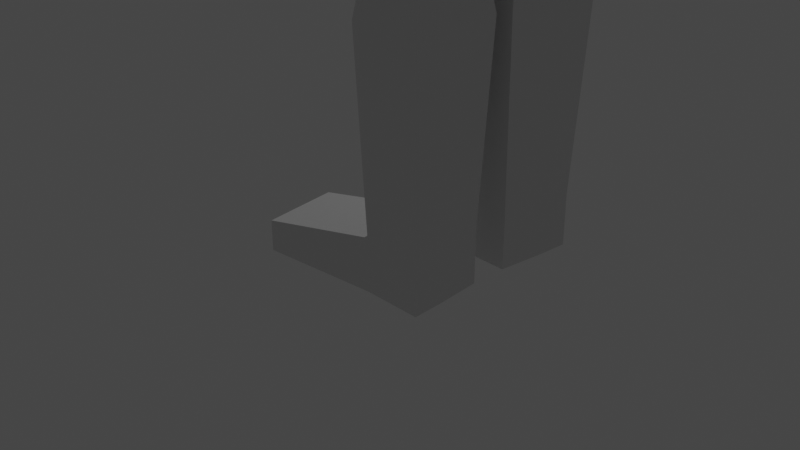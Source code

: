 # Source: Character.blend  (saved by Blender 3.3.6; exported with 4.5.12 LTS)
import bpy
from mathutils import Matrix  # noqa: F401  (used for matrix-valued properties, if any)

bpy.ops.wm.read_factory_settings(use_empty=True)
scene = bpy.context.scene
scene.name = 'Scene'

# ---- collections
col_collection = bpy.data.collections.new('Collection'); scene.collection.children.link(col_collection)

# ---- materials (node trees are filled in below, after node groups)
mat_material = bpy.data.materials.new('Material')
mat_material.alpha_threshold = 0.0
mat_material.use_transparent_shadow = False
mat_material.roughness = 0.5
mat_material.line_color = (0.0, 0.0, 0.0, 1.0)

# ---- node groups
ng_auto_smooth = bpy.data.node_groups.new('Auto Smooth', 'GeometryNodeTree')
_s = ng_auto_smooth.interface.new_socket(name='Geometry', in_out='OUTPUT', socket_type='NodeSocketGeometry')
_s = ng_auto_smooth.interface.new_socket(name='Geometry', in_out='INPUT', socket_type='NodeSocketGeometry')
_s = ng_auto_smooth.interface.new_socket(name='Angle', in_out='INPUT', socket_type='NodeSocketFloat')
_s.subtype = 'ANGLE'
_s.min_value = 0.0
_s.max_value = 3.142
ng_auto_smooth.is_modifier = True
_N = ng_auto_smooth.nodes; _L = ng_auto_smooth.links
n0 = _N.new('NodeGroupOutput'); n0.name = 'Group Output'; n0.location = (480, -100)
n1 = _N.new('NodeGroupInput'); n1.name = 'Group Input'; n1.location = (-420, -300)
n2 = _N.new('NodeGroupInput'); n2.name = 'Group Input.001'; n2.location = (-60, -100)
n3 = _N.new('GeometryNodeSetShadeSmooth'); n3.name = 'Set Shade Smooth'; n3.location = (120, -100)
n3.domain = 'EDGE'
n4 = _N.new('GeometryNodeSetShadeSmooth'); n4.name = 'Set Shade Smooth.001'; n4.location = (300, -100)
n5 = _N.new('GeometryNodeInputMeshEdgeAngle'); n5.name = 'Edge Angle'; n5.location = (-420, -220)
n6 = _N.new('GeometryNodeInputEdgeSmooth'); n6.name = 'Is Edge Smooth'; n6.location = (-60, -160)
n7 = _N.new('GeometryNodeInputShadeSmooth'); n7.name = 'Is Face Smooth'; n7.location = (-240, -340)
n8 = _N.new('FunctionNodeBooleanMath'); n8.name = 'Boolean Math'; n8.location = (-60, -220)
n9 = _N.new('FunctionNodeCompare'); n9.name = 'Compare'; n9.location = (-240, -180)
n9.operation = 'LESS_EQUAL'
_L.new(n5.outputs[0], n9.inputs[0])
_L.new(n4.outputs[0], n0.inputs[0])
_L.new(n1.outputs[1], n9.inputs[1])
_L.new(n9.outputs[0], n8.inputs[0])
_L.new(n7.outputs[0], n8.inputs[1])
_L.new(n2.outputs[0], n3.inputs[0])
_L.new(n6.outputs[0], n3.inputs[1])
_L.new(n3.outputs[0], n4.inputs[0])
_L.new(n8.outputs[0], n3.inputs[2])
n0.is_active_output = True

# ---- material node trees
mat_material.use_nodes = True; mat_material.node_tree.nodes.clear()
_N = mat_material.node_tree.nodes; _L = mat_material.node_tree.links
n0 = _N.new('ShaderNodeOutputMaterial'); n0.name = 'Material Output'; n0.location = (300, 300)
n1 = _N.new('ShaderNodeBsdfPrincipled'); n1.name = 'Principled BSDF'; n1.location = (10, 300)
n1.distribution = 'GGX'
n1.subsurface_method = 'RANDOM_WALK_SKIN'
n1.inputs[3].default_value = 1.45
n1.inputs[27].default_value = (0.0, 0.0, 0.0, 1.0)
n1.inputs[28].default_value = 1.0
_L.new(n1.outputs[0], n0.inputs[0])
n0.is_active_output = True

# ---- world
world_world = bpy.data.worlds.new('World'); scene.world = world_world
world_world.use_nodes = True; world_world.node_tree.nodes.clear()
_N = world_world.node_tree.nodes; _L = world_world.node_tree.links
n0 = _N.new('ShaderNodeOutputWorld'); n0.name = 'World Output'; n0.location = (300, 300)
n1 = _N.new('ShaderNodeBackground'); n1.name = 'Background'; n1.location = (10, 300)
n1.inputs[0].default_value = (0.05088, 0.05088, 0.05088, 1.0)
_L.new(n1.outputs[0], n0.inputs[0])
n0.is_active_output = True
world_world.color = (0.05088, 0.05088, 0.05088)
world_world.use_sun_shadow = False
world_world.sun_shadow_jitter_overblur = 0.0

# ---- cameras
cam_camera = bpy.data.cameras.new('Camera')
cam_camera.clip_end = 100.0
cam_camera.ortho_scale = 7.314

# ---- lights
light_light = bpy.data.lights.new('Light', 'POINT')
light_light.transmission_factor = 0.0
light_light.energy = 1000.0
light_light.shadow_soft_size = 0.1
light_light.shadow_maximum_resolution = 0.006
light_light.use_absolute_resolution = True

# ---- meshes
me_cube = bpy.data.meshes.new('Cube')
me_cube.from_pydata([(0.7661, -0.5604, 0.7101), (0.795, -0.5845, -0.7146), (-0.6237, -0.6235, 0.7498), (-0.5599, -0.5247, -0.4657), (-0.7878, -0.3526, -0.5524), (0.8576, -0.3526, 0.8354), (-0.6837, -0.3976, 0.7781), (0.943, -0.3526, -0.8903), (0.3333, -0.6927, 0.8101), (-0.3333, -0.6927, 0.8101), (-0.289, -0.7283, -0.6724), (0.3419, -0.7283, -0.7278), (0.3477, -0.3526, -1.0), (-0.2262, -0.3526, -0.9647), (-0.3333, -0.3526, 1.0), (0.3333, -0.3526, 1.0), (-0.7178, -0.6851, -0.2655), (-0.7709, -0.6851, 0.3349), (0.7784, -0.7334, 0.3333), (0.7784, -0.7334, -0.3333), (1.0, -0.3526, 0.3333), (1.0, -0.3526, -0.3333), (-0.9303, -0.4143, 0.334), (-0.8763, -0.4143, -0.2651), (0.3333, -0.8887, 0.3333), (0.3333, -0.8887, -0.3333), (-0.3333, -0.8887, 0.3333), (-0.3063, -0.8887, -0.2995), (-0.7878, 0.0, -0.5524), (0.8891, 0.0, 0.794), (-0.7588, 0.0, 0.8407), (1.053, 0.0, -0.9549), (0.3333, 0.0, 1.0), (-0.3333, 0.0, 1.0), (-0.2217, 0.0, -0.9726), (0.3652, 0.0, -1.0), (-0.9466, 0.0, -0.2666), (-1.0, 0.0, 0.3334), (1.106, 0.0, -0.3973), (1.106, 0.0, 0.2693), (0.5709, -0.6564, -0.7212), (0.5955, -0.3526, 0.9177), (0.5497, -0.6266, 0.7601), (0.6805, -0.3526, -0.9673), (0.5559, -0.811, -0.3333), (0.5559, -0.811, 0.3333), (0.5955, 0.0, 0.9177), (0.703, 0.0, -0.9993), (0.3753, -0.4346, -1.457), (-0.2125, -0.4346, -1.457), (-0.2207, 0.0, -1.457), (0.3845, 0.0, -1.457), (0.5335, -0.4611, -2.138), (-0.4669, -0.3131, -1.867), (-0.4819, 0.0, -1.867), (0.5464, 0.0, -2.138), (0.2958, -1.361, -1.457), (-0.2864, -1.361, -1.457), (0.3211, -1.319, -2.138), (-0.2864, -1.319, -2.138), (0.5007, -0.1011, -5.129), (-0.512, -0.1011, -5.129), (-0.5236, 0.0, -5.129), (0.5137, 0.0, -5.129), (0.3522, -1.107, -5.129), (-0.5425, -1.107, -5.129), (-0.4131, -1.295, -2.387), (-0.4131, -1.23, -3.072), (-0.4131, -1.165, -3.758), (-0.4803, -1.153, -4.706), (-0.4757, 0.0, -2.272), (-0.4757, 0.0, -3.072), (-0.4757, 0.0, -3.758), (-0.5118, 0.0, -4.706), (0.3804, -1.153, -4.706), (0.3945, -1.165, -3.758), (0.3938, -1.23, -3.072), (0.3938, -1.295, -2.387), (0.5521, -0.3881, -2.387), (0.5521, -0.3881, -3.072), (0.5521, -0.3881, -3.758), (0.5325, -0.3378, -4.706), (0.5455, 0.0, -4.706), (0.5651, 0.0, -3.758), (0.5651, 0.0, -3.072), (0.5651, 0.0, -2.387), (-0.4589, -0.3131, -2.253), (-0.4589, -0.3131, -3.072), (-0.4589, -0.3131, -3.758), (-0.497, -0.2141, -4.706), (-0.4052, -0.816, -1.957), (-0.4051, -0.8368, -1.457), (0.3812, -0.8368, -1.457), (0.4178, -0.816, -2.138), (-0.5189, -0.6957, -5.129), (0.4136, -0.6957, -5.129), (0.4387, -0.8042, -2.387), (0.445, -0.7715, -3.072), (0.4515, -0.7388, -3.758), (0.4411, -0.7187, -4.706), (-0.4053, -0.8042, -2.348), (-0.4028, -0.7715, -3.072), (-0.4, -0.7388, -3.758), (-0.4614, -0.7187, -4.706), (0.3387, -2.745, -1.484), (-0.3304, -2.745, -1.484), (0.3564, -2.716, -2.071), (-0.3304, -2.716, -2.071), (0.3531, -2.921, -1.479), (-0.3453, -2.921, -1.479), (0.3717, -2.89, -2.093), (-0.3453, -2.89, -2.093), (0.2221, -4.364, -1.62), (-0.2107, -4.364, -1.62), (0.2336, -4.34, -2.106), (-0.2107, -4.34, -2.106), (0.2939, -4.518, -1.637), (-0.2845, -4.518, -1.637), (0.3093, -4.494, -2.001), (-0.2845, -4.494, -2.001), (0.2939, -5.55, -1.77), (-0.2845, -5.55, -1.77), (0.3093, -5.526, -1.95), (-0.2845, -5.526, -1.95), (0.2939, -4.793, -1.647), (0.3093, -4.769, -2.012), (-0.2845, -4.793, -1.647), (-0.2845, -4.769, -2.012), (0.4725, -4.583, -1.687), (0.4917, -4.571, -1.996), (0.4502, -4.751, -2.005), (0.431, -4.763, -1.696), (0.748, -4.764, -1.74), (0.7634, -4.76, -1.933), (0.6868, -4.853, -1.938), (0.6714, -4.857, -1.746), (0.4156, -0.1959, -9.603), (-0.2688, -0.1959, -9.603), (0.2935, -1.023, -9.603), (-0.3357, -1.023, -9.603), (-0.3163, -0.6848, -9.603), (0.3439, -0.6848, -9.603), (0.333, -1.08, -7.44), (0.3522, -1.107, -7.592), (0.4136, -0.6957, -7.592), (0.3908, -0.6921, -7.44), (-0.3656, -0.6921, -7.44), (-0.3895, -0.6957, -7.592), (-0.4131, -1.107, -7.592), (-0.3878, -1.08, -7.44), (0.5007, -0.1011, -7.592), (0.4729, -0.1321, -7.44), (-0.3112, -0.1321, -7.44), (-0.3317, -0.1011, -7.592), (0.4156, -0.1959, -10.16), (-0.2688, -0.1959, -10.16), (0.2935, -1.023, -10.16), (-0.3357, -1.023, -10.16), (-0.3163, -0.6848, -10.16), (0.3439, -0.6848, -10.16), (1.605, -0.818, -9.835), (1.677, -0.3291, -9.835), (1.554, -1.156, -9.835), (1.554, -1.156, -10.16), (1.605, -0.818, -10.16), (1.677, -0.3291, -10.16)], [], [(14, 6, 2, 9), (26, 9, 2, 17), (43, 7, 1, 40), (20, 5, 0, 18), (39, 29, 5, 20), (47, 31, 7, 43), (17, 2, 6, 22), (33, 30, 6, 14), (46, 32, 15, 41), (32, 33, 14, 15), (28, 34, 13, 4), (13, 34, 50, 49), (4, 13, 10, 3), (13, 12, 11, 10), (45, 42, 8, 24), (24, 8, 9, 26), (41, 15, 8, 42), (15, 14, 9, 8), (11, 25, 27, 10), (25, 24, 26, 27), (40, 44, 25, 11), (44, 45, 24, 25), (3, 16, 23, 4), (16, 17, 22, 23), (31, 38, 21, 7), (38, 39, 20, 21), (7, 21, 19, 1), (21, 20, 18, 19), (10, 27, 16, 3), (27, 26, 17, 16), (23, 22, 37, 36), (4, 23, 36, 28), (22, 6, 30, 37), (19, 18, 45, 44), (1, 19, 44, 40), (5, 41, 42, 0), (18, 0, 42, 45), (29, 46, 41, 5), (35, 47, 43, 12), (12, 43, 40, 11), (51, 48, 52, 55), (35, 12, 48, 51), (12, 13, 49, 48), (82, 81, 60, 63), (91, 90, 59, 57), (49, 50, 54, 53), (58, 56, 104, 106), (92, 91, 57, 56), (93, 92, 56, 58), (74, 69, 65, 64), (62, 63, 60, 61), (148, 147, 140, 139), (103, 89, 61, 94), (99, 74, 64, 95), (89, 73, 62, 61), (53, 54, 70, 86), (86, 70, 71, 87), (87, 71, 72, 88), (88, 72, 73, 89), (93, 58, 77, 96), (96, 77, 76, 97), (97, 76, 75, 98), (98, 75, 74, 99), (90, 53, 86, 100), (100, 86, 87, 101), (101, 87, 88, 102), (102, 88, 89, 103), (58, 59, 66, 77), (77, 66, 67, 76), (76, 67, 68, 75), (75, 68, 69, 74), (55, 52, 78, 85), (85, 78, 79, 84), (84, 79, 80, 83), (83, 80, 81, 82), (68, 102, 103, 69), (67, 101, 102, 68), (66, 100, 101, 67), (59, 90, 100, 66), (80, 98, 99, 81), (79, 97, 98, 80), (78, 96, 97, 79), (52, 93, 96, 78), (81, 99, 95, 60), (69, 103, 94, 65), (144, 143, 138, 141), (52, 48, 92, 93), (48, 49, 91, 92), (49, 53, 90, 91), (105, 107, 111, 109), (56, 57, 105, 104), (57, 59, 107, 105), (59, 58, 106, 107), (110, 108, 112, 114), (107, 106, 110, 111), (106, 104, 108, 110), (104, 105, 109, 108), (115, 114, 118, 119), (108, 109, 113, 112), (109, 111, 115, 113), (111, 110, 114, 115), (125, 124, 120, 122), (114, 112, 116, 118), (112, 113, 117, 116), (113, 115, 119, 117), (120, 121, 123, 122), (124, 126, 121, 120), (126, 127, 123, 121), (127, 125, 122, 123), (119, 118, 125, 127), (117, 119, 127, 126), (116, 117, 126, 124), (118, 116, 128, 129), (128, 131, 135, 132), (125, 118, 129, 130), (116, 124, 131, 128), (124, 125, 130, 131), (133, 132, 135, 134), (129, 128, 132, 133), (131, 130, 134, 135), (130, 129, 133, 134), (136, 141, 160, 161), (141, 138, 162, 160), (150, 144, 141, 136), (147, 153, 137, 140), (143, 148, 139, 138), (153, 150, 136, 137), (61, 60, 151, 152), (152, 151, 150, 153), (64, 65, 149, 142), (142, 149, 148, 143), (94, 61, 152, 146), (146, 152, 153, 147), (60, 95, 145, 151), (151, 145, 144, 150), (95, 64, 142, 145), (145, 142, 143, 144), (65, 94, 146, 149), (149, 146, 147, 148), (158, 159, 156, 157), (155, 154, 159, 158), (138, 139, 157, 156), (140, 137, 155, 158), (139, 140, 158, 157), (137, 136, 154, 155), (161, 160, 164, 165), (160, 162, 163, 164), (156, 159, 164, 163), (138, 156, 163, 162), (159, 154, 165, 164), (154, 136, 161, 165)])
me_cube.polygons.foreach_set('use_smooth', [True] * 151)
_uv = me_cube.uv_layers.new(name='UVMap')
_uv.uv.foreach_set('vector', [0.7917, 0.6667, 0.875, 0.6941, 0.875, 0.75, 0.7917, 0.75, 0.5417, 0.9167, 0.625, 0.9167, 0.625, 1.0, 0.5417, 1.0, 0.3333, 0.6667, 0.375, 0.6667, 0.375, 0.75, 0.3333, 0.75, 0.5417, 0.6667, 0.625, 0.6667, 0.625, 0.75, 0.5417, 0.75, 0.5417, 0.625, 0.625, 0.625, 0.625, 0.6667, 0.5417, 0.6667, 0.3333, 0.625, 0.375, 0.625, 0.375, 0.6667, 0.3333, 0.6667, 0.5417, 0.0, 0.625, 0.0, 0.625, 0.05585, 0.5417, 0.08333, 0.7917, 0.625, 0.875, 0.625, 0.875, 0.6941, 0.7917, 0.6667, 0.6667, 0.625, 0.7083, 0.625, 0.7083, 0.6667, 0.6667, 0.6667, 0.7083, 0.625, 0.7917, 0.625, 0.7917, 0.6667, 0.7083, 0.6667, 0.125, 0.625, 0.2083, 0.625, 0.2083, 0.6667, 0.125, 0.6667, 0.2083, 0.6667, 0.2083, 0.625, 0.2083, 0.625, 0.2083, 0.6667, 0.125, 0.6667, 0.2083, 0.6667, 0.2083, 0.75, 0.125, 0.75, 0.2083, 0.6667, 0.2917, 0.6667, 0.2917, 0.75, 0.2083, 0.75, 0.5417, 0.7917, 0.625, 0.7917, 0.625, 0.8333, 0.5417, 0.8333, 0.5417, 0.8333, 0.625, 0.8333, 0.625, 0.9167, 0.5417, 0.9167, 0.6667, 0.6667, 0.7083, 0.6667, 0.7083, 0.75, 0.6667, 0.75, 0.7083, 0.6667, 0.7917, 0.6667, 0.7917, 0.75, 0.7083, 0.75, 0.375, 0.8333, 0.4583, 0.8333, 0.4583, 0.9167, 0.375, 0.9167, 0.4583, 0.8333, 0.5417, 0.8333, 0.5417, 0.9167, 0.4583, 0.9167, 0.375, 0.7917, 0.4583, 0.7917, 0.4583, 0.8333, 0.375, 0.8333, 0.4583, 0.7917, 0.5417, 0.7917, 0.5417, 0.8333, 0.4583, 0.8333, 0.375, 0.0, 0.4583, 0.0, 0.4583, 0.08333, 0.375, 0.08333, 0.4583, 0.0, 0.5417, 0.0, 0.5417, 0.08333, 0.4583, 0.08333, 0.375, 0.625, 0.4583, 0.625, 0.4583, 0.6667, 0.375, 0.6667, 0.4583, 0.625, 0.5417, 0.625, 0.5417, 0.6667, 0.4583, 0.6667, 0.375, 0.6667, 0.4583, 0.6667, 0.4583, 0.75, 0.375, 0.75, 0.4583, 0.6667, 0.5417, 0.6667, 0.5417, 0.75, 0.4583, 0.75, 0.375, 0.9167, 0.4583, 0.9167, 0.4583, 1.0, 0.375, 1.0, 0.4583, 0.9167, 0.5417, 0.9167, 0.5417, 1.0, 0.4583, 1.0, 0.4583, 0.08333, 0.5417, 0.08333, 0.5417, 0.125, 0.4583, 0.125, 0.375, 0.08333, 0.4583, 0.08333, 0.4583, 0.125, 0.375, 0.125, 0.5417, 0.08333, 0.625, 0.05585, 0.625, 0.125, 0.5417, 0.125, 0.4583, 0.75, 0.5417, 0.75, 0.5417, 0.7917, 0.4583, 0.7917, 0.375, 0.75, 0.4583, 0.75, 0.4583, 0.7917, 0.375, 0.7917, 0.625, 0.6667, 0.6667, 0.6667, 0.6667, 0.75, 0.625, 0.75, 0.5417, 0.75, 0.625, 0.75, 0.625, 0.7917, 0.5417, 0.7917, 0.625, 0.625, 0.6667, 0.625, 0.6667, 0.6667, 0.625, 0.6667, 0.2917, 0.625, 0.3333, 0.625, 0.3333, 0.6667, 0.2917, 0.6667, 0.2917, 0.6667, 0.3333, 0.6667, 0.3333, 0.75, 0.2917, 0.75, 0.2917, 0.625, 0.2917, 0.6667, 0.2917, 0.6667, 0.2917, 0.625, 0.2917, 0.625, 0.2917, 0.6667, 0.2917, 0.6667, 0.2917, 0.625, 0.2917, 0.6667, 0.2083, 0.6667, 0.2083, 0.6667, 0.2917, 0.6667, 0.2917, 0.625, 0.2917, 0.6667, 0.2917, 0.6667, 0.2917, 0.625, 0.2083, 0.6667, 0.2083, 0.6667, 0.2083, 0.6667, 0.2083, 0.6667, 0.2083, 0.6667, 0.2083, 0.625, 0.2083, 0.625, 0.2083, 0.6667, 0.2917, 0.6667, 0.2917, 0.6667, 0.2917, 0.6667, 0.2917, 0.6667, 0.2917, 0.6667, 0.2083, 0.6667, 0.2083, 0.6667, 0.2917, 0.6667, 0.2917, 0.6667, 0.2917, 0.6667, 0.2917, 0.6667, 0.2917, 0.6667, 0.2917, 0.6667, 0.2083, 0.6667, 0.2083, 0.6667, 0.2917, 0.6667, 0.2083, 0.625, 0.2917, 0.625, 0.2917, 0.6667, 0.2083, 0.6667, 0.2083, 0.6667, 0.2083, 0.6667, 0.2083, 0.6667, 0.2083, 0.6667, 0.2083, 0.6667, 0.2083, 0.6667, 0.2083, 0.6667, 0.2083, 0.6667, 0.2917, 0.6667, 0.2917, 0.6667, 0.2917, 0.6667, 0.2917, 0.6667, 0.2083, 0.6667, 0.2083, 0.625, 0.2083, 0.625, 0.2083, 0.6667, 0.2083, 0.6667, 0.2083, 0.625, 0.2083, 0.625, 0.2083, 0.6667, 0.2083, 0.6667, 0.2083, 0.625, 0.2083, 0.625, 0.2083, 0.6667, 0.2083, 0.6667, 0.2083, 0.625, 0.2083, 0.625, 0.2083, 0.6667, 0.2083, 0.6667, 0.2083, 0.625, 0.2083, 0.625, 0.2083, 0.6667, 0.2917, 0.6667, 0.2917, 0.6667, 0.2917, 0.6667, 0.2917, 0.6667, 0.2917, 0.6667, 0.2917, 0.6667, 0.2917, 0.6667, 0.2917, 0.6667, 0.2917, 0.6667, 0.2917, 0.6667, 0.2917, 0.6667, 0.2917, 0.6667, 0.2917, 0.6667, 0.2917, 0.6667, 0.2917, 0.6667, 0.2917, 0.6667, 0.2083, 0.6667, 0.2083, 0.6667, 0.2083, 0.6667, 0.2083, 0.6667, 0.2083, 0.6667, 0.2083, 0.6667, 0.2083, 0.6667, 0.2083, 0.6667, 0.2083, 0.6667, 0.2083, 0.6667, 0.2083, 0.6667, 0.2083, 0.6667, 0.2083, 0.6667, 0.2083, 0.6667, 0.2083, 0.6667, 0.2083, 0.6667, 0.2917, 0.6667, 0.2083, 0.6667, 0.2083, 0.6667, 0.2917, 0.6667, 0.2917, 0.6667, 0.2083, 0.6667, 0.2083, 0.6667, 0.2917, 0.6667, 0.2917, 0.6667, 0.2083, 0.6667, 0.2083, 0.6667, 0.2917, 0.6667, 0.2917, 0.6667, 0.2083, 0.6667, 0.2083, 0.6667, 0.2917, 0.6667, 0.2917, 0.625, 0.2917, 0.6667, 0.2917, 0.6667, 0.2917, 0.625, 0.2917, 0.625, 0.2917, 0.6667, 0.2917, 0.6667, 0.2917, 0.625, 0.2917, 0.625, 0.2917, 0.6667, 0.2917, 0.6667, 0.2917, 0.625, 0.2917, 0.625, 0.2917, 0.6667, 0.2917, 0.6667, 0.2917, 0.625, 0.2083, 0.6667, 0.2083, 0.6667, 0.2083, 0.6667, 0.2083, 0.6667, 0.2083, 0.6667, 0.2083, 0.6667, 0.2083, 0.6667, 0.2083, 0.6667, 0.2083, 0.6667, 0.2083, 0.6667, 0.2083, 0.6667, 0.2083, 0.6667, 0.2083, 0.6667, 0.2083, 0.6667, 0.2083, 0.6667, 0.2083, 0.6667, 0.2917, 0.6667, 0.2917, 0.6667, 0.2917, 0.6667, 0.2917, 0.6667, 0.2917, 0.6667, 0.2917, 0.6667, 0.2917, 0.6667, 0.2917, 0.6667, 0.2917, 0.6667, 0.2917, 0.6667, 0.2917, 0.6667, 0.2917, 0.6667, 0.2917, 0.6667, 0.2917, 0.6667, 0.2917, 0.6667, 0.2917, 0.6667, 0.2917, 0.6667, 0.2917, 0.6667, 0.2917, 0.6667, 0.2917, 0.6667, 0.2083, 0.6667, 0.2083, 0.6667, 0.2083, 0.6667, 0.2083, 0.6667, 0.2917, 0.6667, 0.2917, 0.6667, 0.2917, 0.6667, 0.2917, 0.6667, 0.2917, 0.6667, 0.2917, 0.6667, 0.2917, 0.6667, 0.2917, 0.6667, 0.2917, 0.6667, 0.2083, 0.6667, 0.2083, 0.6667, 0.2917, 0.6667, 0.2083, 0.6667, 0.2083, 0.6667, 0.2083, 0.6667, 0.2083, 0.6667, 0.2083, 0.6667, 0.2083, 0.6667, 0.2083, 0.6667, 0.2083, 0.6667, 0.2917, 0.6667, 0.2083, 0.6667, 0.2083, 0.6667, 0.2917, 0.6667, 0.2083, 0.6667, 0.2083, 0.6667, 0.2083, 0.6667, 0.2083, 0.6667, 0.2083, 0.6667, 0.2917, 0.6667, 0.2917, 0.6667, 0.2083, 0.6667, 0.2917, 0.6667, 0.2917, 0.6667, 0.2917, 0.6667, 0.2917, 0.6667, 0.2083, 0.6667, 0.2917, 0.6667, 0.2917, 0.6667, 0.2083, 0.6667, 0.2917, 0.6667, 0.2917, 0.6667, 0.2917, 0.6667, 0.2917, 0.6667, 0.2917, 0.6667, 0.2083, 0.6667, 0.2083, 0.6667, 0.2917, 0.6667, 0.2083, 0.6667, 0.2917, 0.6667, 0.2917, 0.6667, 0.2083, 0.6667, 0.2917, 0.6667, 0.2083, 0.6667, 0.2083, 0.6667, 0.2917, 0.6667, 0.2083, 0.6667, 0.2083, 0.6667, 0.2083, 0.6667, 0.2083, 0.6667, 0.2083, 0.6667, 0.2917, 0.6667, 0.2917, 0.6667, 0.2083, 0.6667, 0.2917, 0.6667, 0.2917, 0.6667, 0.2917, 0.6667, 0.2917, 0.6667, 0.2917, 0.6667, 0.2917, 0.6667, 0.2917, 0.6667, 0.2917, 0.6667, 0.2917, 0.6667, 0.2083, 0.6667, 0.2083, 0.6667, 0.2917, 0.6667, 0.2083, 0.6667, 0.2083, 0.6667, 0.2083, 0.6667, 0.2083, 0.6667, 0.2917, 0.6667, 0.2083, 0.6667, 0.2083, 0.6667, 0.2917, 0.6667, 0.2917, 0.6667, 0.2083, 0.6667, 0.2083, 0.6667, 0.2917, 0.6667, 0.2083, 0.6667, 0.2083, 0.6667, 0.2083, 0.6667, 0.2083, 0.6667, 0.2083, 0.6667, 0.2917, 0.6667, 0.2917, 0.6667, 0.2083, 0.6667, 0.2083, 0.6667, 0.2917, 0.6667, 0.2917, 0.6667, 0.2083, 0.6667, 0.2083, 0.6667, 0.2083, 0.6667, 0.2083, 0.6667, 0.2083, 0.6667, 0.2917, 0.6667, 0.2083, 0.6667, 0.2083, 0.6667, 0.2917, 0.6667, 0.2917, 0.6667, 0.2917, 0.6667, 0.2917, 0.6667, 0.2917, 0.6667, 0.2917, 0.6667, 0.2917, 0.6667, 0.2917, 0.6667, 0.2917, 0.6667, 0.2917, 0.6667, 0.2917, 0.6667, 0.2917, 0.6667, 0.2917, 0.6667, 0.2917, 0.6667, 0.2917, 0.6667, 0.2917, 0.6667, 0.2917, 0.6667, 0.2917, 0.6667, 0.2917, 0.6667, 0.2917, 0.6667, 0.2917, 0.6667, 0.2917, 0.6667, 0.2917, 0.6667, 0.2917, 0.6667, 0.2917, 0.6667, 0.2917, 0.6667, 0.2917, 0.6667, 0.2917, 0.6667, 0.2917, 0.6667, 0.2917, 0.6667, 0.2917, 0.6667, 0.2917, 0.6667, 0.2917, 0.6667, 0.2917, 0.6667, 0.2917, 0.6667, 0.2917, 0.6667, 0.2917, 0.6667, 0.2917, 0.6667, 0.2917, 0.6667, 0.2917, 0.6667, 0.2917, 0.6667, 0.2917, 0.6667, 0.2917, 0.6667, 0.2917, 0.6667, 0.2917, 0.6667, 0.2917, 0.6667, 0.2917, 0.6667, 0.2917, 0.6667, 0.2917, 0.6667, 0.2083, 0.6667, 0.2083, 0.6667, 0.2083, 0.6667, 0.2083, 0.6667, 0.2917, 0.6667, 0.2083, 0.6667, 0.2083, 0.6667, 0.2917, 0.6667, 0.2083, 0.6667, 0.2917, 0.6667, 0.2917, 0.6667, 0.2083, 0.6667, 0.2083, 0.6667, 0.2917, 0.6667, 0.2917, 0.6667, 0.2083, 0.6667, 0.2083, 0.6667, 0.2917, 0.6667, 0.2917, 0.6667, 0.2083, 0.6667, 0.2917, 0.6667, 0.2083, 0.6667, 0.2083, 0.6667, 0.2917, 0.6667, 0.2917, 0.6667, 0.2083, 0.6667, 0.2083, 0.6667, 0.2917, 0.6667, 0.2083, 0.6667, 0.2083, 0.6667, 0.2083, 0.6667, 0.2083, 0.6667, 0.2083, 0.6667, 0.2083, 0.6667, 0.2083, 0.6667, 0.2083, 0.6667, 0.2917, 0.6667, 0.2917, 0.6667, 0.2917, 0.6667, 0.2917, 0.6667, 0.2917, 0.6667, 0.2917, 0.6667, 0.2917, 0.6667, 0.2917, 0.6667, 0.2917, 0.6667, 0.2917, 0.6667, 0.2917, 0.6667, 0.2917, 0.6667, 0.2917, 0.6667, 0.2917, 0.6667, 0.2917, 0.6667, 0.2917, 0.6667, 0.2083, 0.6667, 0.2083, 0.6667, 0.2083, 0.6667, 0.2083, 0.6667, 0.2083, 0.6667, 0.2083, 0.6667, 0.2083, 0.6667, 0.2083, 0.6667, 0.2083, 0.6667, 0.2917, 0.6667, 0.2917, 0.6667, 0.2083, 0.6667, 0.2083, 0.6667, 0.2917, 0.6667, 0.2917, 0.6667, 0.2083, 0.6667, 0.2917, 0.6667, 0.2083, 0.6667, 0.2083, 0.6667, 0.2917, 0.6667, 0.2083, 0.6667, 0.2083, 0.6667, 0.2083, 0.6667, 0.2083, 0.6667, 0.2083, 0.6667, 0.2083, 0.6667, 0.2083, 0.6667, 0.2083, 0.6667, 0.2083, 0.6667, 0.2917, 0.6667, 0.2917, 0.6667, 0.2083, 0.6667, 0.2917, 0.6667, 0.2917, 0.6667, 0.2917, 0.6667, 0.2917, 0.6667, 0.2917, 0.6667, 0.2917, 0.6667, 0.2917, 0.6667, 0.2917, 0.6667, 0.2917, 0.6667, 0.2917, 0.6667, 0.2917, 0.6667, 0.2917, 0.6667, 0.2917, 0.6667, 0.2917, 0.6667, 0.2917, 0.6667, 0.2917, 0.6667, 0.2917, 0.6667, 0.2917, 0.6667, 0.2917, 0.6667, 0.2917, 0.6667, 0.2917, 0.6667, 0.2917, 0.6667, 0.2917, 0.6667, 0.2917, 0.6667])
me_cube.materials.append(mat_material)
me_cube.use_mirror_vertex_groups = False
me_cube.update()
arm_armature_001 = bpy.data.armatures.new('Armature.001')  # bones are not reproduced

# ---- objects
ob_cube = bpy.data.objects.new('Cube', me_cube)
ob_light = bpy.data.objects.new('Light', light_light)
ob_camera = bpy.data.objects.new('Camera', cam_camera)
ob_armature = bpy.data.objects.new('Armature', arm_armature_001)

# ---- transforms, parenting, visibility, modifiers, constraints
ob_cube.parent = ob_armature
ob_cube.matrix_parent_inverse = Matrix(((1.0, -0.0, 0.0, 0.007066), (-0.0, 1.0, -0.0, 7.072e-07), (-0.0, 0.0, 1.0, -5.289), (-0.0, 0.0, -0.0, 1.0)))
ob_cube.location = (0.0, 0.0, 10.0)
ob_cube.rotation_euler = (0.0, -0.0, -1.571)
ob_cube.lock_rotations_4d = False
ob_cube.empty_display_type = 'ARROWS'
ob_cube.lineart.crease_threshold = 0.0
_vg = ob_cube.vertex_groups.new(name='LowerSpine')
for _i, _w in zip([60, 61, 62, 63, 64, 66, 67, 68, 69, 71, 72, 73, 74, 75, 76, 77, 78, 79, 80, 81, 82, 83, 84, 85, 87, 88, 89, 95, 96, 97, 98, 99, 100, 101, 102, 103], [0.7525, 0.1588, 0.2218, 0.764, 0.0489, 0.04221, 0.1868, 0.5669, 0.07114, 0.127, 0.8198, 0.7045, 0.1226, 0.5875, 0.192, 0.04183, 0.02062, 0.1565, 0.7747, 0.7129, 0.8262, 0.7982, 0.164, 0.0224, 0.1234, 0.7998, 0.6521, 0.1392, 0.04189, 0.1817, 0.6744, 0.2424, 0.02937, 0.1732, 0.6442, 0.08276]): _vg.add([_i], _w, 'REPLACE')
_vg = ob_cube.vertex_groups.new(name='MidSpine')
_vg = ob_cube.vertex_groups.new(name='UpperSpine')
for _i, _w in zip([48, 50, 51, 52, 53, 54, 55, 58, 59, 66, 67, 68, 70, 71, 72, 75, 76, 77, 78, 79, 80, 83, 84, 85, 86, 87, 88, 90, 92, 93, 96, 97, 98, 100, 101, 102], [0.03692, 0.03831, 0.08644, 0.6344, 0.2681, 0.5296, 0.7341, 0.0649, 0.04746, 0.1736, 0.5127, 0.1678, 0.7929, 0.818, 0.1216, 0.1739, 0.5328, 0.2109, 0.7642, 0.7629, 0.1422, 0.1486, 0.7798, 0.8158, 0.7079, 0.7971, 0.1188, 0.1026, 0.002696, 0.2947, 0.5233, 0.6519, 0.1622, 0.296, 0.6144, 0.1542]): _vg.add([_i], _w, 'REPLACE')
_vg = ob_cube.vertex_groups.new(name='Neck')
for _i, _w in zip([12, 31, 34, 35, 43, 47, 48, 49, 50, 51, 52, 53, 54, 55, 70, 85], [0.02631, 0.0128, 0.06054, 0.1361, 0.01771, 0.06523, 0.06989, 0.05308, 0.7774, 0.5835, 0.008974, 0.06183, 0.1883, 0.1013, 0.02742, 0.03329]): _vg.add([_i], _w, 'REPLACE')
_vg = ob_cube.vertex_groups.new(name='Head')
for _i, _w in zip([0, 1, 2, 3, 4, 5, 6, 7, 8, 9, 10, 11, 12, 13, 14, 15, 16, 17, 18, 19, 20, 21, 22, 23, 24, 25, 26, 27, 28, 29, 30, 31, 32, 33, 34, 35, 36, 37, 38, 39, 40, 41, 42, 43, 44, 45, 46, 47, 48, 49, 50, 51, 55], [0.995, 0.9468, 0.9972, 0.9751, 0.9735, 0.9954, 0.9975, 0.9338, 0.9968, 0.9975, 0.9587, 0.9395, 0.8035, 0.8777, 0.9985, 0.9973, 0.9864, 0.9948, 0.9915, 0.9755, 0.9904, 0.9742, 0.9945, 0.9857, 0.9929, 0.9768, 0.9944, 0.983, 0.9713, 0.9942, 0.9974, 0.9286, 0.9979, 0.9988, 0.9121, 0.7707, 0.9842, 0.9937, 0.9682, 0.9872, 0.9413, 0.9967, 0.996, 0.8937, 0.9757, 0.9923, 0.9966, 0.8699, 0.08246, 0.05648, 0.07304, 0.1353, 0.001734]): _vg.add([_i], _w, 'REPLACE')
_vg = ob_cube.vertex_groups.new(name='Shoulder.L')
_vg = ob_cube.vertex_groups.new(name='UpperArm.L')
_vg = ob_cube.vertex_groups.new(name='Bone.009')
_vg = ob_cube.vertex_groups.new(name='LowerArm.L')
_vg = ob_cube.vertex_groups.new(name='Wrist.L')
_vg = ob_cube.vertex_groups.new(name='HandJoint.L')
_vg = ob_cube.vertex_groups.new(name='Thumb.L')
_vg = ob_cube.vertex_groups.new(name='Hand.L')
_vg = ob_cube.vertex_groups.new(name='Shoulder.R')
for _i, _w in zip([1, 7, 10, 11, 12, 13, 31, 35, 40, 43, 47, 48, 49, 50, 51, 52, 53, 54, 55, 56, 57, 58, 59, 66, 67, 68, 70, 71, 75, 76, 77, 78, 79, 84, 85, 86, 87, 90, 91, 92, 93, 96, 97, 98, 100, 101, 102, 106], [0.01449, 0.0233, 0.0111, 0.03588, 0.1443, 0.09313, 0.0173, 0.06994, 0.02815, 0.0639, 0.05259, 0.7858, 0.8579, 0.1023, 0.1879, 0.276, 0.6219, 0.2435, 0.1114, 0.09383, 0.07136, 0.6618, 0.2067, 0.4121, 0.1477, 0.0333, 0.1255, 0.01203, 0.03643, 0.1667, 0.573, 0.1494, 0.04404, 0.009193, 0.08287, 0.2146, 0.04328, 0.731, 0.8134, 0.8275, 0.5977, 0.3503, 0.1015, 0.003554, 0.5092, 0.1198, 0.007143, 0.002546]): _vg.add([_i], _w, 'REPLACE')
_vg = ob_cube.vertex_groups.new(name='UpperArm.R')
for _i, _w in zip([53, 56, 57, 58, 59, 66, 67, 76, 77, 86, 90, 91, 92, 93, 96, 100, 101, 104, 105, 106, 107, 108, 109, 110, 111], [0.003237, 0.8926, 0.9161, 0.2464, 0.7198, 0.3467, 0.09084, 0.0513, 0.1484, 0.01237, 0.1387, 0.1486, 0.1172, 0.06539, 0.05518, 0.1343, 0.04268, 0.7986, 0.8225, 0.7354, 0.7823, 0.219, 0.1889, 0.25, 0.232]): _vg.add([_i], _w, 'REPLACE')
_vg = ob_cube.vertex_groups.new(name='LowerArm.R')
for _i, _w in zip([104, 105, 106, 107, 108, 109, 110, 111], [0.1906, 0.1691, 0.2233, 0.1983, 0.7489, 0.7852, 0.703, 0.7316]): _vg.add([_i], _w, 'REPLACE')
_vg = ob_cube.vertex_groups.new(name='Wrist.R')
for _i, _w in zip([108, 110, 111, 112, 113, 114, 115, 116, 117, 118, 119, 121, 126, 127, 128, 129], [0.004829, 0.01667, 0.01254, 0.8774, 0.9491, 0.8431, 0.9274, 0.1982, 0.7784, 0.1363, 0.7742, 0.0009537, 0.1174, 0.1262, 0.0002616, 0.0001966]): _vg.add([_i], _w, 'REPLACE')
_vg = ob_cube.vertex_groups.new(name='HandJoint.R')
for _i, _w in zip([112, 114, 116, 117, 118, 119, 120, 121, 122, 123, 124, 125, 126, 127, 128, 129, 130, 131], [0.08266, 0.06317, 0.664, 0.01476, 0.4312, 0.009769, 0.1906, 0.06435, 0.1336, 0.02106, 0.8345, 0.801, 0.07211, 0.07087, 0.09862, 0.1123, 0.1981, 0.1351]): _vg.add([_i], _w, 'REPLACE')
_vg = ob_cube.vertex_groups.new(name='Thumb.R')
for _i, _w in zip([114, 116, 118, 124, 125, 128, 129, 130, 131, 132, 133, 134, 135], [0.0645, 0.1254, 0.4217, 0.09077, 0.1186, 0.8735, 0.8579, 0.779, 0.8506, 0.9913, 0.9824, 0.9721, 0.9885]): _vg.add([_i], _w, 'REPLACE')
_vg = ob_cube.vertex_groups.new(name='Hand.R')
for _i, _w in zip([115, 117, 119, 120, 121, 122, 123, 124, 125, 126, 127], [0.0008057, 0.1771, 0.1719, 0.7758, 0.902, 0.842, 0.9436, 0.05705, 0.06383, 0.8009, 0.7898]): _vg.add([_i], _w, 'REPLACE')
_vg = ob_cube.vertex_groups.new(name='UpperLeg.L')
_vg = ob_cube.vertex_groups.new(name='LowerLeg.L')
_vg = ob_cube.vertex_groups.new(name='Feet.L')
_vg = ob_cube.vertex_groups.new(name='UpperLeg.R')
for _i, _w in zip([60, 61, 62, 63, 64, 65, 67, 68, 69, 72, 73, 74, 75, 76, 80, 81, 82, 83, 88, 89, 94, 95, 97, 98, 99, 101, 102, 103, 142, 143, 144, 145, 146, 147, 148, 149, 150, 151, 152, 153], [0.2387, 0.8339, 0.7708, 0.227, 0.9405, 0.975, 0.05853, 0.2007, 0.9058, 0.04482, 0.28, 0.8463, 0.1791, 0.05307, 0.06457, 0.2659, 0.1501, 0.03056, 0.06518, 0.3349, 0.9747, 0.854, 0.02252, 0.1275, 0.7344, 0.03559, 0.1596, 0.9082, 0.7997, 0.2548, 0.1669, 0.8677, 0.8283, 0.2217, 0.2925, 0.7761, 0.2904, 0.7642, 0.7757, 0.2841]): _vg.add([_i], _w, 'REPLACE')
_vg = ob_cube.vertex_groups.new(name='LowerLeg.R')
for _i, _w in zip([136, 137, 138, 139, 140, 142, 143, 144, 145, 146, 147, 148, 149, 150, 151, 152, 153, 154, 155, 156, 157, 158, 159], [0.07271, 0.8652, 0.08352, 0.8383, 0.9484, 0.1941, 0.7245, 0.8177, 0.1273, 0.1698, 0.7754, 0.7007, 0.2208, 0.6792, 0.2126, 0.217, 0.7077, 0.04778, 0.5033, 0.05985, 0.5009, 0.5055, 0.02122]): _vg.add([_i], _w, 'REPLACE')
_vg = ob_cube.vertex_groups.new(name='Feet.R')
for _i, _w in zip([136, 137, 138, 139, 140, 141, 154, 155, 156, 157, 158, 159, 160, 161, 162, 163, 164, 165], [0.9225, 0.1379, 0.9181, 0.1605, 0.05508, 0.9899, 0.9495, 0.4968, 0.9405, 0.4988, 0.4943, 0.9639, 0.9983, 0.9969, 0.9945, 0.996, 0.9987, 0.998]): _vg.add([_i], _w, 'REPLACE')
_vg = ob_cube.vertex_groups.new(name='Bone.006')
_vg = ob_cube.vertex_groups.new(name='Foot.L')
_vg = ob_cube.vertex_groups.new(name='Foot.R')
for _i, _w in zip([136, 137, 138, 139, 140, 141, 154, 155, 156, 157, 158, 159, 160, 161, 162, 163, 164, 165], [0.923, 0.1288, 0.913, 0.1553, 0.04698, 0.9876, 0.9504, 0.4957, 0.9394, 0.4979, 0.4939, 0.9642, 0.9984, 0.9975, 0.9941, 0.9957, 0.9985, 0.9982]): _vg.add([_i], _w, 'REPLACE')
_m = ob_cube.modifiers.new('Mirror', 'MIRROR')
_m.use_axis = (False, True, False)
_m.use_clip = True
_m = ob_cube.modifiers.new('Armature', 'ARMATURE')
_m = ob_cube.modifiers.new('Armature.001', 'ARMATURE')
_m.object = ob_armature
_m = ob_cube.modifiers.new('Auto Smooth', 'NODES')
_m.node_group = ng_auto_smooth
_gi = [s.identifier for s in ng_auto_smooth.interface.items_tree if s.item_type == 'SOCKET' and s.in_out == 'INPUT']
_m[_gi[1]] = 0.5236  # Angle
ob_light.location = (-9.577, -1.809, 10.91)
ob_light.rotation_euler = (0.6503, 0.05522, 3.437)
ob_light.lock_rotations_4d = False
ob_light.empty_display_type = 'ARROWS'
ob_light.color = (0.0, 0.0, 0.0, 0.0)
ob_light.lineart.crease_threshold = 0.0
ob_camera.location = (6.916, 6.389, 4.958)
ob_camera.rotation_euler = (1.109, -0.0, 2.386)
ob_camera.lock_rotations_4d = False
ob_camera.empty_display_type = 'ARROWS'
ob_camera.color = (0.0, 0.0, 0.0, 0.0)
ob_camera.display_type = 'WIRE'
ob_camera.lineart.crease_threshold = 0.0
ob_armature.location = (-0.007066, -7.072e-07, 5.289)

# ---- collection membership
col_collection.objects.link(ob_cube)
col_collection.objects.link(ob_light)
col_collection.objects.link(ob_camera)
col_collection.objects.link(ob_armature)

# ---- scene / render settings (as saved in the file)
scene.camera = ob_camera
scene.frame_start = 1; scene.frame_end = 39; scene.frame_set(28)
scene.render.engine = 'BLENDER_EEVEE_NEXT'
scene.cycles.sampling_pattern = 'TABULATED_SOBOL'
scene.cycles.use_light_tree = False
scene.view_settings.view_transform = 'Filmic'
bpy.context.view_layer.update()
